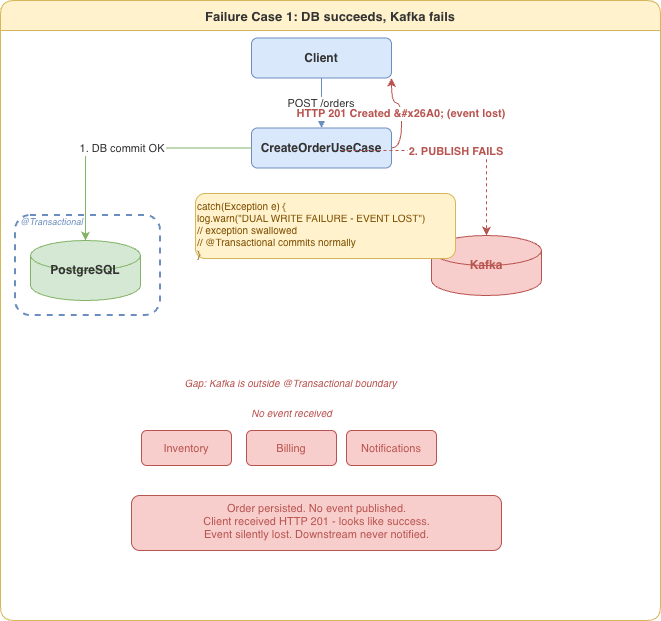

The diagram above was exported from draw.io. Its source (the exported page's mxGraphModel, read from the mxfile embedded in the PNG):
<mxGraphModel dx="1018" dy="749" grid="1" gridSize="10" guides="1" tooltips="1" connect="1" arrows="1" fold="1" page="1" pageScale="1" pageWidth="827" pageHeight="1169" math="0" shadow="0" adaptiveColors="none">
  <root>
    <mxCell id="0" />
    <mxCell id="1" parent="0" />
    <mxCell id="_RU8B7xL9SKu_wi7gD5L-1" parent="1" style="swimlane;startSize=30;fillColor=#fff2cc;strokeColor=#d6b656;fontColor=#333333;fontStyle=1;fontSize=13;rounded=1;" value="Failure Case 1: DB succeeds, Kafka fails" vertex="1">
      <mxGeometry height="620" width="660" x="84" y="80" as="geometry">
        <mxRectangle height="30" width="280" x="250" y="490" as="alternateBounds" />
      </mxGeometry>
    </mxCell>
    <mxCell id="_RU8B7xL9SKu_wi7gD5L-6" parent="_RU8B7xL9SKu_wi7gD5L-1" style="shape=cylinder3;whiteSpace=wrap;fillColor=#f8cecc;strokeColor=#b85450;fontColor=#b85450;fontStyle=1;fontSize=12;" value="Kafka" vertex="1">
      <mxGeometry height="60" width="110" x="431" y="235" as="geometry" />
    </mxCell>
    <mxCell id="_RU8B7xL9SKu_wi7gD5L-2" parent="_RU8B7xL9SKu_wi7gD5L-1" style="rounded=1;whiteSpace=wrap;fillColor=#dae8fc;strokeColor=#6c8ebf;fontColor=#333333;fontStyle=1;fontSize=12;" value="Client" vertex="1">
      <mxGeometry height="40" width="140" x="251" y="37.5" as="geometry" />
    </mxCell>
    <mxCell id="_RU8B7xL9SKu_wi7gD5L-3" parent="_RU8B7xL9SKu_wi7gD5L-1" style="rounded=1;whiteSpace=wrap;fillColor=#dae8fc;strokeColor=#6c8ebf;fontColor=#333333;fontStyle=1;fontSize=12;" value="CreateOrderUseCase" vertex="1">
      <mxGeometry height="40" width="140" x="251" y="127.5" as="geometry" />
    </mxCell>
    <mxCell id="_RU8B7xL9SKu_wi7gD5L-4" edge="1" parent="_RU8B7xL9SKu_wi7gD5L-1" source="_RU8B7xL9SKu_wi7gD5L-2" style="edgeStyle=orthogonalEdgeStyle;fontSize=11;fontColor=#333333;strokeColor=#6c8ebf;" target="_RU8B7xL9SKu_wi7gD5L-3" value="POST /orders">
      <mxGeometry relative="1" as="geometry" />
    </mxCell>
    <mxCell id="_RU8B7xL9SKu_wi7gD5L-http201" edge="1" parent="_RU8B7xL9SKu_wi7gD5L-1" source="_RU8B7xL9SKu_wi7gD5L-3" style="edgeStyle=orthogonalEdgeStyle;fontSize=11;fontColor=#b85450;strokeColor=#b85450;fontStyle=1;exitX=1;exitY=0.5;entryX=1;entryY=1;curved=1;" target="_RU8B7xL9SKu_wi7gD5L-2" value="HTTP 201 Created &amp;#x26A0; (event lost)">
      <mxGeometry relative="1" as="geometry" />
    </mxCell>
    <mxCell id="_RU8B7xL9SKu_wi7gD5L-5" parent="_RU8B7xL9SKu_wi7gD5L-1" style="shape=cylinder3;whiteSpace=wrap;fillColor=#d5e8d4;strokeColor=#82b366;fontColor=#333333;fontStyle=1;fontSize=12;" value="PostgreSQL" vertex="1">
      <mxGeometry height="60" width="110" x="30" y="240" as="geometry" />
    </mxCell>
    <mxCell id="_RU8B7xL9SKu_wi7gD5L-7" edge="1" parent="_RU8B7xL9SKu_wi7gD5L-1" source="_RU8B7xL9SKu_wi7gD5L-3" style="edgeStyle=orthogonalEdgeStyle;fontSize=11;fontColor=#333333;strokeColor=#82b366;" target="_RU8B7xL9SKu_wi7gD5L-5" value="1. DB commit OK">
      <mxGeometry relative="1" as="geometry" />
    </mxCell>
    <mxCell id="_RU8B7xL9SKu_wi7gD5L-8" edge="1" parent="_RU8B7xL9SKu_wi7gD5L-1" style="edgeStyle=orthogonalEdgeStyle;fontSize=11;fontColor=#b85450;strokeColor=#b85450;dashed=1;fontStyle=1;" target="_RU8B7xL9SKu_wi7gD5L-6" value="2. PUBLISH FAILS">
      <mxGeometry relative="1" as="geometry">
        <mxPoint x="341" y="150" as="sourcePoint" />
      </mxGeometry>
    </mxCell>
    <mxCell id="_RU8B7xL9SKu_wi7gD5L-catch" parent="_RU8B7xL9SKu_wi7gD5L-1" style="text;html=1;align=left;fontSize=10;fontColor=#7d4e00;fillColor=#fff2cc;strokeColor=#d6b656;rounded=1;" value="catch(Exception e) {&#10;  log.warn(&quot;DUAL WRITE FAILURE - EVENT LOST&quot;)&#10;  // exception swallowed&#10;  // @Transactional commits normally&#10;}" vertex="1">
      <mxGeometry height="65" width="260" x="195" y="193" as="geometry" />
    </mxCell>
    <mxCell id="_RU8B7xL9SKu_wi7gD5L-9" parent="_RU8B7xL9SKu_wi7gD5L-1" style="rounded=1;whiteSpace=wrap;fillColor=#f8cecc;strokeColor=#b85450;fontColor=#b85450;fontSize=11;" value="Inventory" vertex="1">
      <mxGeometry height="35" width="90" x="141" y="430" as="geometry" />
    </mxCell>
    <mxCell id="_RU8B7xL9SKu_wi7gD5L-10" parent="_RU8B7xL9SKu_wi7gD5L-1" style="rounded=1;whiteSpace=wrap;fillColor=#f8cecc;strokeColor=#b85450;fontColor=#b85450;fontSize=11;" value="Billing" vertex="1">
      <mxGeometry height="35" width="90" x="246" y="430" as="geometry" />
    </mxCell>
    <mxCell id="_RU8B7xL9SKu_wi7gD5L-11" parent="_RU8B7xL9SKu_wi7gD5L-1" style="rounded=1;whiteSpace=wrap;fillColor=#f8cecc;strokeColor=#b85450;fontColor=#b85450;fontSize=11;" value="Notifications" vertex="1">
      <mxGeometry height="35" width="90" x="346" y="430" as="geometry" />
    </mxCell>
    <mxCell id="_RU8B7xL9SKu_wi7gD5L-12" parent="_RU8B7xL9SKu_wi7gD5L-1" style="text;html=1;align=center;fontSize=10;fontColor=#b85450;fontStyle=2;" value="No event received" vertex="1">
      <mxGeometry height="18" width="200" x="191" y="400" as="geometry" />
    </mxCell>
    <mxCell id="_RU8B7xL9SKu_wi7gD5L-13" parent="_RU8B7xL9SKu_wi7gD5L-1" style="text;html=1;align=center;fontSize=11;fontColor=#b85450;fillColor=#f8cecc;strokeColor=#b85450;rounded=1;" value="Order persisted. No event published.&#10;Client received HTTP 201 - looks like success.&#10;Event silently lost. Downstream never notified." vertex="1">
      <mxGeometry height="55" width="370" x="131" y="495" as="geometry" />
    </mxCell>
    <mxCell id="_RU8B7xL9SKu_wi7gD5L-14" parent="_RU8B7xL9SKu_wi7gD5L-1" style="rounded=1;dashed=1;fillColor=none;strokeColor=#6c8ebf;strokeWidth=2;" value="" vertex="1">
      <mxGeometry height="100" width="145" x="15" y="215" as="geometry" />
    </mxCell>
    <mxCell id="_RU8B7xL9SKu_wi7gD5L-15" parent="_RU8B7xL9SKu_wi7gD5L-1" style="text;html=1;fontSize=9;fontColor=#6c8ebf;fontStyle=2;align=left;" value="@Transactional" vertex="1">
      <mxGeometry height="18" width="100" x="18" y="210" as="geometry" />
    </mxCell>
    <mxCell id="_RU8B7xL9SKu_wi7gD5L-16" parent="_RU8B7xL9SKu_wi7gD5L-1" style="text;html=1;align=center;fontSize=10;fontColor=#b85450;fontStyle=2;" value="Gap: Kafka is outside @Transactional boundary" vertex="1">
      <mxGeometry height="18" width="310" x="135" y="370" as="geometry" />
    </mxCell>
  </root>
</mxGraphModel>